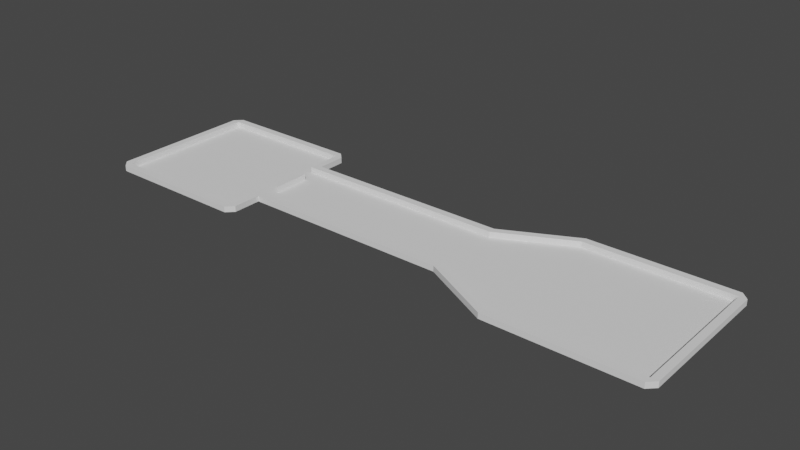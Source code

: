 # Source: course3.blend  (saved by Blender 2.82.7; exported with 4.5.12 LTS)
import bpy
from mathutils import Matrix  # noqa: F401  (used for matrix-valued properties, if any)

bpy.ops.wm.read_factory_settings(use_empty=True)
scene = bpy.context.scene
scene.name = 'Scene'

# ---- collections
col_collection = bpy.data.collections.new('Collection'); scene.collection.children.link(col_collection)

# ---- world
world_world = bpy.data.worlds.new('World'); scene.world = world_world
world_world.use_nodes = True; world_world.node_tree.nodes.clear()
_N = world_world.node_tree.nodes; _L = world_world.node_tree.links
n0 = _N.new('ShaderNodeOutputWorld'); n0.name = 'World Output'; n0.location = (300, 300)
n1 = _N.new('ShaderNodeBackground'); n1.name = 'Background'; n1.location = (10, 300)
n1.inputs[0].default_value = (0.05088, 0.05088, 0.05088, 1.0)
_L.new(n1.outputs[0], n0.inputs[0])
n0.is_active_output = True
world_world.color = (0.05088, 0.05088, 0.05088)
world_world.use_sun_shadow = False
world_world.sun_shadow_jitter_overblur = 0.0

# ---- meshes
me_plane = bpy.data.meshes.new('Plane')
me_plane.from_pydata([(-1.0, -1.0, 0.0), (1.0, -1.0, 0.0), (-1.0, 1.0, 0.0), (1.0, 1.0, 0.0), (-2.0, -0.5, 0.0), (-2.0, 0.5, 0.0), (-5.0, -0.5, 0.0), (-5.0, 0.5, 0.0), (-7.0, -0.5, 0.0), (-7.0, 0.5, 0.0), (-5.0, 1.0, 0.0), (-7.0, 1.0, 0.0), (-5.0, -1.0, 0.0), (-7.0, -1.0, 0.0)], [], [(0, 1, 3, 2), (0, 2, 5, 4), (4, 5, 7, 6), (6, 7, 9, 8), (9, 7, 10, 11), (6, 8, 13, 12)])
_uv = me_plane.uv_layers.new(name='UVMap')
_uv.uv.foreach_set('vector', [0.0, 0.0, 1.0, 0.0, 1.0, 1.0, 0.0, 1.0, 0.0, 0.0, 0.0, 1.0, 0.0, 1.0, 0.0, 0.0, 0.0, 0.0, 0.0, 1.0, 0.0, 1.0, 0.0, 0.0, 0.0, 0.0, 0.0, 1.0, 0.0, 1.0, 0.0, 0.0, 0.0, 1.0, 0.0, 1.0, 0.0, 1.0, 0.0, 1.0, 0.0, 0.0, 0.0, 0.0, 0.0, 0.0, 0.0, 0.0])
me_plane.use_remesh_fix_poles = True
me_plane.use_remesh_preserve_attributes = False
me_plane.use_mirror_vertex_groups = False
me_plane.update()
me_plane_001 = bpy.data.meshes.new('Plane.001')
me_plane_001.from_pydata([(-1.0, -1.0, 0.0), (1.0, -1.0, 0.0), (-1.0, 1.0, 0.0), (1.0, 1.0, 0.0), (-2.0, -0.5, 0.0), (-2.0, 0.5, 0.0), (-5.0, -0.5, 0.0), (-5.0, 0.5, 0.0), (-7.0, -0.5, 0.0), (-7.0, 0.5, 0.0), (-5.0, 1.0, 0.0), (-7.0, 1.0, 0.0), (-5.0, -1.0, 0.0), (-7.0, -1.0, 0.0), (-1.0, -1.0, 0.08), (1.0, -1.0, 0.08), (-1.0, 1.0, 0.08), (1.0, 1.0, 0.08), (-2.0, -0.5, 0.08), (-2.0, 0.5, 0.08), (-5.0, -0.5, 0.08), (-5.0, 0.5, 0.08), (-7.0, -0.5, 0.08), (-7.0, 0.5, 0.08), (-5.0, 1.0, 0.08), (-7.0, 1.0, 0.08), (-5.0, -1.0, 0.08), (-7.0, -1.0, 0.08), (-1.0, -1.0, 0.08), (1.0, -1.0, 0.08), (-1.0, 1.0, 0.08), (1.0, 1.0, 0.08), (-2.0, -0.5, 0.08), (-2.0, 0.5, 0.08), (-5.0, -0.5, 0.08), (-5.0, 0.5, 0.08), (-7.0, -0.5, 0.08), (-7.0, 0.5, 0.08), (-5.0, 1.0, 0.08), (-7.0, 1.0, 0.08), (-5.0, -1.0, 0.08), (-7.0, -1.0, 0.08), (-7.1, -0.5, 0.08), (-7.1, 0.5, 0.08), (-7.1, 1.0, 0.08), (-7.1, -1.0, 0.08), (1.1, -1.0, 0.08), (1.1, 1.0, 0.08), (-4.9, -0.5999, 0.08), (-4.9, 0.5999, 0.08), (-4.9, 1.0, 0.08), (-4.9, -1.0, 0.08), (-1.0, 1.1, 0.08), (1.0, 1.1, 0.08), (-2.0, 0.6, 0.08), (-7.1, -0.5, 0.0), (-5.0, 1.1, 0.08), (-7.0, 1.1, 0.08), (-1.0, -1.1, 0.08), (1.0, -1.1, 0.08), (-2.0, -0.6, 0.08), (-4.9, -0.6, 0.08), (-5.0, -1.1, 0.08), (-7.0, -1.1, 0.08), (-7.1, 0.5, 0.0), (-7.1, 1.0, 0.0), (-7.1, -1.0, 0.0), (1.1, -1.0, 0.0), (1.1, 1.0, 0.0), (-4.9, -0.5999, 0.0), (-4.9, 0.5999, 0.0), (-4.9, 1.0, 0.0), (-4.9, -1.0, 0.0), (-1.0, 1.1, 0.0), (1.0, 1.1, 0.0), (-2.0, 0.6, 0.0), (-5.0, 1.1, 0.0), (-7.0, 1.1, 0.0), (-1.0, -1.1, 0.0), (1.0, -1.1, 0.0), (-2.0, -0.6, 0.0), (-4.9, -0.6, 0.0), (-5.0, -1.1, 0.0), (-7.0, -1.1, 0.0), (-5.0, 0.1751, 0.08), (-4.9, 0.275, 0.08), (-5.0, -0.1507, 0.08), (-4.9, -0.2615, 0.08), (-5.0, 0.1751, 0.0), (-4.9, 0.275, 0.0), (-5.0, -0.1507, 0.0), (-4.9, -0.2615, 0.0)], [], [(9, 11, 25, 23), (10, 7, 21, 24), (4, 6, 20, 18), (1, 0, 14, 15), (12, 13, 27, 26), (7, 5, 19, 21), (3, 1, 15, 17), (6, 12, 26, 20), (8, 9, 23, 22), (2, 3, 17, 16), (13, 8, 22, 27), (0, 4, 18, 14), (11, 10, 24, 25), (5, 2, 16, 19), (19, 16, 30, 33), (20, 26, 40, 34), (18, 20, 34, 32), (27, 22, 36, 41), (21, 19, 33, 35), (22, 23, 37, 36), (15, 14, 28, 29), (25, 24, 38, 39), (17, 15, 29, 31), (23, 25, 39, 37), (16, 17, 31, 30), (24, 21, 35, 38), (14, 18, 32, 28), (26, 27, 41, 40), (41, 36, 42, 45), (37, 39, 44, 43), (36, 37, 43, 42), (34, 40, 51, 48), (38, 35, 49, 50), (31, 29, 46, 47), (39, 38, 56, 57), (35, 33, 54, 49), (30, 31, 53, 52), (40, 41, 63, 62), (32, 34, 61, 60), (29, 28, 58, 59), (33, 30, 52, 54), (28, 32, 60, 58), (29, 59, 46), (31, 47, 53), (38, 50, 56), (40, 62, 51), (39, 57, 44), (41, 45, 63), (47, 46, 67, 68), (53, 47, 68, 74), (42, 43, 64, 55), (50, 49, 70, 71), (49, 54, 75, 70), (43, 44, 65, 64), (52, 53, 74, 73), (48, 51, 72, 69), (44, 57, 77, 65), (45, 42, 55, 66), (51, 62, 82, 72), (59, 58, 78, 79), (63, 45, 66, 83), (57, 56, 76, 77), (60, 61, 81, 80), (54, 52, 73, 75), (62, 63, 83, 82), (58, 60, 80, 78), (56, 50, 71, 76), (46, 59, 79, 67), (84, 86, 87, 85), (84, 85, 89, 88), (85, 87, 91, 89), (87, 86, 90, 91), (86, 84, 88, 90)])
_uv = me_plane_001.uv_layers.new(name='UVMap')
_uv.uv.foreach_set('vector', [0.0, 1.0, 0.0, 1.0, 0.0, 1.0, 0.0, 1.0, 0.0, 1.0, 0.0, 1.0, 0.0, 1.0, 0.0, 1.0, 0.0, 0.0, 0.0, 0.0, 0.0, 0.0, 0.0, 0.0, 1.0, 0.0, 0.0, 0.0, 0.0, 0.0, 1.0, 0.0, 0.0, 0.0, 0.0, 0.0, 0.0, 0.0, 0.0, 0.0, 0.0, 1.0, 0.0, 1.0, 0.0, 1.0, 0.0, 1.0, 1.0, 1.0, 1.0, 0.0, 1.0, 0.0, 1.0, 1.0, 0.0, 0.0, 0.0, 0.0, 0.0, 0.0, 0.0, 0.0, 0.0, 0.0, 0.0, 1.0, 0.0, 1.0, 0.0, 0.0, 0.0, 1.0, 1.0, 1.0, 1.0, 1.0, 0.0, 1.0, 0.0, 0.0, 0.0, 0.0, 0.0, 0.0, 0.0, 0.0, 0.0, 0.0, 0.0, 0.0, 0.0, 0.0, 0.0, 0.0, 0.0, 1.0, 0.0, 1.0, 0.0, 1.0, 0.0, 1.0, 0.0, 1.0, 0.0, 1.0, 0.0, 1.0, 0.0, 1.0, 0.0, 1.0, 0.0, 1.0, 0.0, 1.0, 0.0, 1.0, 0.0, 0.0, 0.0, 0.0, 0.0, 0.0, 0.0, 0.0, 0.0, 0.0, 0.0, 0.0, 0.0, 0.0, 0.0, 0.0, 0.0, 0.0, 0.0, 0.0, 0.0, 0.0, 0.0, 0.0, 0.0, 1.0, 0.0, 1.0, 0.0, 1.0, 0.0, 1.0, 0.0, 0.0, 0.0, 1.0, 0.0, 1.0, 0.0, 0.0, 1.0, 0.0, 0.0, 0.0, 0.0, 0.0, 1.0, 0.0, 0.0, 1.0, 0.0, 1.0, 0.0, 1.0, 0.0, 1.0, 1.0, 1.0, 1.0, 0.0, 1.0, 0.0, 1.0, 1.0, 0.0, 1.0, 0.0, 1.0, 0.0, 1.0, 0.0, 1.0, 0.0, 1.0, 1.0, 1.0, 1.0, 1.0, 0.0, 1.0, 0.0, 1.0, 0.0, 1.0, 0.0, 1.0, 0.0, 1.0, 0.0, 0.0, 0.0, 0.0, 0.0, 0.0, 0.0, 0.0, 0.0, 0.0, 0.0, 0.0, 0.0, 0.0, 0.0, 0.0, 0.0, 0.0, 0.0, 0.0, 0.0, 0.0, 0.0, 0.0, 0.0, 1.0, 0.0, 1.0, 0.0, 1.0, 0.0, 1.0, 0.0, 0.0, 0.0, 1.0, 0.0, 1.0, 0.0, 0.0, 0.0, 0.0, 0.0, 0.0, 0.0, 0.0, 0.0, 0.0, 0.0, 1.0, 0.0, 1.0, 0.0, 1.0, 0.0, 1.0, 1.0, 1.0, 1.0, 0.0, 1.0, 0.0, 1.0, 1.0, 0.0, 1.0, 0.0, 1.0, 0.0, 1.0, 0.0, 1.0, 0.0, 1.0, 0.0, 1.0, 0.0, 1.0, 0.0, 1.0, 0.0, 1.0, 1.0, 1.0, 1.0, 1.0, 0.0, 1.0, 0.0, 0.0, 0.0, 0.0, 0.0, 0.0, 0.0, 0.0, 0.0, 0.0, 0.0, 0.0, 0.0, 0.0, 0.0, 0.0, 1.0, 0.0, 0.0, 0.0, 0.0, 0.0, 1.0, 0.0, 0.0, 1.0, 0.0, 1.0, 0.0, 1.0, 0.0, 1.0, 0.0, 0.0, 0.0, 0.0, 0.0, 0.0, 0.0, 0.0, 1.0, 0.0, 1.0, 0.0, 1.0, 0.0, 1.0, 1.0, 1.0, 1.0, 1.0, 1.0, 0.0, 1.0, 0.0, 1.0, 0.0, 1.0, 0.0, 0.0, 0.0, 0.0, 0.0, 0.0, 0.0, 1.0, 0.0, 1.0, 0.0, 1.0, 0.0, 0.0, 0.0, 0.0, 0.0, 0.0, 1.0, 1.0, 1.0, 0.0, 1.0, 0.0, 1.0, 1.0, 1.0, 1.0, 1.0, 1.0, 1.0, 1.0, 1.0, 1.0, 0.0, 0.0, 0.0, 1.0, 0.0, 1.0, 0.0, 0.0, 0.0, 1.0, 0.0, 1.0, 0.0, 1.0, 0.0, 1.0, 0.0, 1.0, 0.0, 1.0, 0.0, 1.0, 0.0, 1.0, 0.0, 1.0, 0.0, 1.0, 0.0, 1.0, 0.0, 1.0, 0.0, 1.0, 1.0, 1.0, 1.0, 1.0, 0.0, 1.0, 0.0, 0.0, 0.0, 0.0, 0.0, 0.0, 0.0, 0.0, 0.0, 1.0, 0.0, 1.0, 0.0, 1.0, 0.0, 1.0, 0.0, 0.0, 0.0, 0.0, 0.0, 0.0, 0.0, 0.0, 0.0, 0.0, 0.0, 0.0, 0.0, 0.0, 0.0, 0.0, 1.0, 0.0, 0.0, 0.0, 0.0, 0.0, 1.0, 0.0, 0.0, 0.0, 0.0, 0.0, 0.0, 0.0, 0.0, 0.0, 0.0, 1.0, 0.0, 1.0, 0.0, 1.0, 0.0, 1.0, 0.0, 0.0, 0.0, 0.0, 0.0, 0.0, 0.0, 0.0, 0.0, 1.0, 0.0, 1.0, 0.0, 1.0, 0.0, 1.0, 0.0, 0.0, 0.0, 0.0, 0.0, 0.0, 0.0, 0.0, 0.0, 0.0, 0.0, 0.0, 0.0, 0.0, 0.0, 0.0, 0.0, 1.0, 0.0, 1.0, 0.0, 1.0, 0.0, 1.0, 1.0, 0.0, 1.0, 0.0, 1.0, 0.0, 1.0, 0.0, 0.0, 1.0, 0.0, 1.0, 0.0, 1.0, 0.0, 1.0, 0.0, 1.0, 0.0, 1.0, 0.0, 1.0, 0.0, 1.0, 0.0, 1.0, 0.0, 1.0, 0.0, 1.0, 0.0, 1.0, 0.0, 1.0, 0.0, 1.0, 0.0, 1.0, 0.0, 1.0, 0.0, 1.0, 0.0, 1.0, 0.0, 1.0, 0.0, 1.0])
me_plane_001.use_remesh_fix_poles = True
me_plane_001.use_remesh_preserve_attributes = False
me_plane_001.use_mirror_vertex_groups = False
me_plane_001.update()

# ---- objects
ob_ground = bpy.data.objects.new('Ground', me_plane)
ob_walls = bpy.data.objects.new('walls', me_plane_001)

# ---- transforms, parenting, visibility, modifiers, constraints
ob_ground.location = (0.0, 0.0, 0.0)
ob_ground.lineart.crease_threshold = 0.0
ob_walls.location = (0.0, 0.0, 0.0)
ob_walls.lineart.crease_threshold = 0.0

# ---- collection membership
col_collection.objects.link(ob_ground)
col_collection.objects.link(ob_walls)

# ---- scene / render settings (as saved in the file)
scene.frame_start = 1; scene.frame_end = 250; scene.frame_set(1)
scene.render.engine = 'BLENDER_EEVEE_NEXT'
scene.cycles.use_denoising = False
scene.cycles.samples = 128
scene.cycles.sampling_pattern = 'TABULATED_SOBOL'
scene.cycles.use_adaptive_sampling = False
scene.cycles.use_light_tree = False
scene.view_settings.view_transform = 'Filmic'
bpy.context.view_layer.update()

# ---- added for rendering (the .blend has no active camera and no usable light): camera, sun
cam_auto = bpy.data.cameras.new('AutoCamera')
cam_auto.lens = 50.0
cam_auto.sensor_width = 36.0
cam_auto.clip_end = 1000.0
ob_auto_camera = bpy.data.objects.new('AutoCamera', cam_auto)
scene.collection.objects.link(ob_auto_camera)
ob_auto_camera.location = (4.8555, -9.4266, 6.3244)
ob_auto_camera.rotation_euler = (1.09748, -7.21219e-08, 0.694738)
scene.camera = ob_auto_camera
light_auto_sun = bpy.data.lights.new('AutoSun', 'SUN')
light_auto_sun.energy = 3.0
light_auto_sun.angle = 0.0523599
ob_auto_sun = bpy.data.objects.new('AutoSun', light_auto_sun)
scene.collection.objects.link(ob_auto_sun)
ob_auto_sun.rotation_euler = (0.872665, 0.174533, 0.523599)
bpy.context.view_layer.update()
